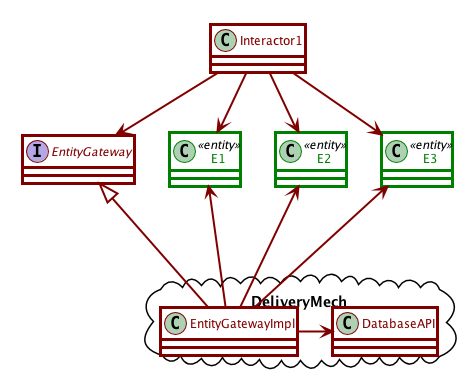

The diagram above was rendered by PlantUML. Its source (embedded in the PNG):
@startuml

skinparam linetype polyline
skinparam shadowing false

skinparam class {
  BackgroundColor White
  BorderThickness 3
  ArrowThickness 2
  ArrowColor Maroon
  BorderColor Maroon
  FontColor Maroon
  BorderColor<<boundary>> DarkTurquoise
  FontColor<<boundary>> DarkTurquoise
  BorderColor<<entity>> Green
  FontColor<<entity>> Green
}

together {
interface EntityGateway
}

together {
class Interactor1
}

together {
class E1 <<entity>>
class E2 <<entity>>
class E3 <<entity>>
}

package DeliveryMech <<Cloud>> {
    class EntityGatewayImpl
    class DatabaseAPI
}


Interactor1 --> E1
Interactor1 --> E2
Interactor1 --> E3
Interactor1 --> EntityGateway
EntityGateway <|-EntityGatewayImpl
EntityGatewayImpl -> DatabaseAPI
E1 <--- EntityGatewayImpl
E2 <--- EntityGatewayImpl
E3 <--- EntityGatewayImpl

E1 -[hidden]> E2
E2 -[hidden]> E3

@enduml